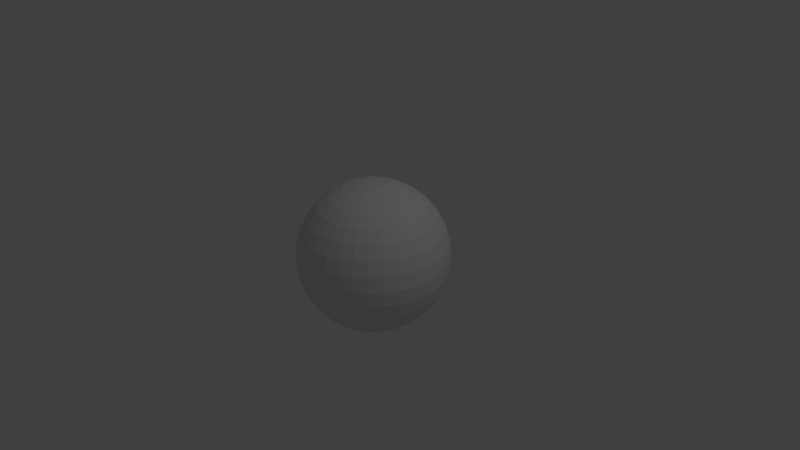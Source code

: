 # Source: P1.blend  (saved by Blender 2.61.0; exported with 4.5.12 LTS)
import bpy
from mathutils import Matrix  # noqa: F401  (used for matrix-valued properties, if any)

bpy.ops.wm.read_factory_settings(use_empty=True)
scene = bpy.context.scene
scene.name = 'Scene'

# ---- collections
col_collection_1 = bpy.data.collections.new('Collection 1'); scene.collection.children.link(col_collection_1)

# ---- world
world_world = bpy.data.worlds.new('World'); scene.world = world_world
world_world.color = (0.05088, 0.05088, 0.05088)
world_world.use_sun_shadow = False
world_world.sun_shadow_jitter_overblur = 0.0
world_world.cycles.sampling_method = 'MANUAL'
world_world.cycles.sample_map_resolution = 256

# ---- cameras
cam_camera = bpy.data.cameras.new('Camera')
cam_camera.clip_end = 100.0
cam_camera.lens = 35.0
cam_camera.sensor_width = 32.0
cam_camera.sensor_height = 18.0
cam_camera.ortho_scale = 7.314
cam_camera.dof.focus_distance = 0.0
cam_camera.dof.aperture_fstop = 128.0

# ---- lights
light_lamp = bpy.data.lights.new('Lamp', 'POINT')
light_lamp.transmission_factor = 0.0
light_lamp.cutoff_distance = 30.0
light_lamp.energy = 100.0
light_lamp.shadow_buffer_clip_start = 1.001
light_lamp.shadow_soft_size = 1.0
light_lamp.shadow_maximum_resolution = 0.006
light_lamp.use_absolute_resolution = True
light_lamp.cycles.use_multiple_importance_sampling = False

# ---- meshes
me_sphere = bpy.data.meshes.new('Sphere')
me_sphere.from_pydata([(0.1913, 0.03806, -0.9808), (0.3753, 0.07466, -0.9239), (0.5449, 0.1084, -0.8315), (0.6935, 0.1379, -0.7071), (0.8155, 0.1622, -0.5556), (0.9061, 0.1802, -0.3827), (0.9619, 0.1913, -0.1951), (0.9808, 0.1951, 5.96e-08), (0.9619, 0.1913, 0.1951), (0.9061, 0.1802, 0.3827), (0.8155, 0.1622, 0.5556), (0.6935, 0.1379, 0.7071), (0.5449, 0.1084, 0.8315), (0.3753, 0.07466, 0.9239), (0.1913, 0.03806, 0.9808), (0.1802, 0.07466, 0.9808), (0.3536, 0.1464, 0.9239), (0.5133, 0.2126, 0.8315), (0.6533, 0.2706, 0.7071), (0.7682, 0.3182, 0.5556), (0.8536, 0.3536, 0.3827), (0.9061, 0.3753, 0.1951), (0.9239, 0.3827, 5.96e-08), (0.9061, 0.3753, -0.1951), (0.8536, 0.3536, -0.3827), (0.7682, 0.3182, -0.5556), (0.6533, 0.2706, -0.7071), (0.5133, 0.2126, -0.8315), (0.3536, 0.1464, -0.9239), (0.1802, 0.07466, -0.9808), (0.1622, 0.1084, -0.9808), (0.3182, 0.2126, -0.9239), (0.4619, 0.3087, -0.8315), (0.5879, 0.3928, -0.7071), (0.6913, 0.4619, -0.5556), (0.7682, 0.5133, -0.3827), (0.8155, 0.5449, -0.1951), (0.8315, 0.5556, 5.96e-08), (0.8155, 0.5449, 0.1951), (0.7682, 0.5133, 0.3827), (0.6913, 0.4619, 0.5556), (0.5879, 0.3928, 0.7071), (0.4619, 0.3087, 0.8315), (0.3182, 0.2126, 0.9239), (0.1622, 0.1084, 0.9808), (0.1379, 0.1379, 0.9808), (0.2706, 0.2706, 0.9239), (0.3928, 0.3928, 0.8315), (0.5, 0.5, 0.7071), (0.5879, 0.5879, 0.5556), (0.6533, 0.6533, 0.3827), (0.6935, 0.6935, 0.1951), (0.7071, 0.7071, 5.96e-08), (0.6935, 0.6935, -0.1951), (0.6533, 0.6533, -0.3827), (0.5879, 0.5879, -0.5556), (0.5, 0.5, -0.7071), (0.3928, 0.3928, -0.8315), (0.2706, 0.2706, -0.9239), (0.1379, 0.1379, -0.9808), (0.1084, 0.1622, -0.9808), (0.2126, 0.3182, -0.9239), (0.3087, 0.4619, -0.8315), (0.3928, 0.5879, -0.7071), (0.4619, 0.6913, -0.5556), (0.5133, 0.7682, -0.3827), (0.5449, 0.8155, -0.1951), (0.5556, 0.8315, 5.96e-08), (0.5449, 0.8155, 0.1951), (0.5133, 0.7682, 0.3827), (0.4619, 0.6913, 0.5556), (0.3928, 0.5879, 0.7071), (0.3087, 0.4619, 0.8315), (0.2126, 0.3182, 0.9239), (0.1084, 0.1622, 0.9808), (0.07466, 0.1802, 0.9808), (0.1464, 0.3536, 0.9239), (0.2126, 0.5133, 0.8315), (0.2706, 0.6533, 0.7071), (0.3182, 0.7682, 0.5556), (0.3536, 0.8536, 0.3827), (0.3753, 0.9061, 0.1951), (0.3827, 0.9239, 5.96e-08), (0.3753, 0.9061, -0.1951), (0.3536, 0.8536, -0.3827), (0.3182, 0.7682, -0.5556), (0.2706, 0.6533, -0.7071), (0.2126, 0.5133, -0.8315), (0.1464, 0.3536, -0.9239), (0.07466, 0.1802, -0.9808), (-1.247e-07, -3.01e-07, -1.0), (0.03806, 0.1913, -0.9808), (0.07466, 0.3753, -0.9239), (0.1084, 0.5449, -0.8315), (0.1379, 0.6935, -0.7071), (0.1622, 0.8155, -0.5556), (0.1802, 0.9061, -0.3827), (0.1913, 0.9619, -0.1951), (0.1951, 0.9808, 5.96e-08), (0.1913, 0.9619, 0.1951), (0.1802, 0.9061, 0.3827), (0.1622, 0.8155, 0.5556), (0.1379, 0.6935, 0.7071), (0.1084, 0.5449, 0.8315), (0.07466, 0.3753, 0.9239), (0.03806, 0.1913, 0.9808), (-1.118e-08, 0.1951, 0.9808), (-2.235e-08, 0.3827, 0.9239), (-5.215e-08, 0.5556, 0.8315), (1.49e-08, 0.7071, 0.7071), (-8.941e-08, 0.8315, 0.5556), (4.47e-08, 0.9239, 0.3827), (-8.941e-08, 0.9808, 0.1951), (-1.639e-07, 1.0, 5.96e-08), (-8.941e-08, 0.9808, -0.1951), (-7.451e-08, 0.9239, -0.3827), (-8.941e-08, 0.8315, -0.5556), (1.49e-08, 0.7071, -0.7071), (-1.49e-08, 0.5556, -0.8315), (-7.451e-09, 0.3827, -0.9239), (-1.118e-08, 0.1951, -0.9808), (-0.03806, 0.1913, -0.9808), (-0.07466, 0.3753, -0.9239), (-0.1084, 0.5449, -0.8315), (-0.1379, 0.6935, -0.7071), (-0.1622, 0.8155, -0.5556), (-0.1802, 0.9061, -0.3827), (-0.1913, 0.9619, -0.1951), (-0.1951, 0.9808, 5.96e-08), (-0.1913, 0.9619, 0.1951), (-0.1802, 0.9061, 0.3827), (-0.1622, 0.8155, 0.5556), (-0.1379, 0.6935, 0.7071), (-0.1084, 0.5449, 0.8315), (-0.07466, 0.3753, 0.9239), (-0.03806, 0.1913, 0.9808), (-0.07466, 0.1802, 0.9808), (-0.1464, 0.3536, 0.9239), (-0.2126, 0.5133, 0.8315), (-0.2706, 0.6533, 0.7071), (-0.3182, 0.7682, 0.5556), (-0.3536, 0.8536, 0.3827), (-0.3753, 0.9061, 0.1951), (-0.3827, 0.9239, 5.96e-08), (-0.3753, 0.9061, -0.1951), (-0.3536, 0.8536, -0.3827), (-0.3182, 0.7682, -0.5556), (-0.2706, 0.6533, -0.7071), (-0.2126, 0.5133, -0.8315), (-0.1464, 0.3536, -0.9239), (-0.07466, 0.1802, -0.9808), (-0.1084, 0.1622, -0.9808), (-0.2126, 0.3182, -0.9239), (-0.3087, 0.4619, -0.8315), (-0.3928, 0.5879, -0.7071), (-0.4619, 0.6913, -0.5556), (-0.5133, 0.7682, -0.3827), (-0.5449, 0.8155, -0.1951), (-0.5556, 0.8315, 5.96e-08), (-0.5449, 0.8155, 0.1951), (-0.5133, 0.7682, 0.3827), (-0.4619, 0.6913, 0.5556), (-0.3928, 0.5879, 0.7071), (-0.3087, 0.4619, 0.8315), (-0.2126, 0.3182, 0.9239), (-0.1084, 0.1622, 0.9808), (-0.1379, 0.1379, 0.9808), (-0.2706, 0.2706, 0.9239), (-0.3928, 0.3928, 0.8315), (-0.5, 0.5, 0.7071), (-0.5879, 0.5879, 0.5556), (-0.6533, 0.6533, 0.3827), (-0.6935, 0.6935, 0.1951), (-0.7071, 0.7071, 5.96e-08), (-0.6935, 0.6935, -0.1951), (-0.6533, 0.6533, -0.3827), (-0.5879, 0.5879, -0.5556), (-0.5, 0.5, -0.7071), (-0.3928, 0.3928, -0.8315), (-0.2706, 0.2706, -0.9239), (-0.1379, 0.1379, -0.9808), (-0.1622, 0.1084, -0.9808), (-0.3182, 0.2126, -0.9239), (-0.4619, 0.3087, -0.8315), (-0.5879, 0.3928, -0.7071), (-0.6913, 0.4619, -0.5556), (-0.7682, 0.5133, -0.3827), (-0.8155, 0.5449, -0.1951), (-0.8315, 0.5556, 5.96e-08), (-0.8155, 0.5449, 0.1951), (-0.7682, 0.5133, 0.3827), (-0.6913, 0.4619, 0.5556), (-0.5879, 0.3928, 0.7071), (-0.4619, 0.3087, 0.8315), (-0.3182, 0.2126, 0.9239), (-0.1622, 0.1084, 0.9808), (-0.1802, 0.07466, 0.9808), (-0.3536, 0.1464, 0.9239), (-0.5133, 0.2126, 0.8315), (-0.6533, 0.2706, 0.7071), (-0.7682, 0.3182, 0.5556), (-0.8536, 0.3536, 0.3827), (-0.9061, 0.3753, 0.1951), (-0.9239, 0.3827, 5.96e-08), (-0.9061, 0.3753, -0.1951), (-0.8536, 0.3536, -0.3827), (-0.7682, 0.3182, -0.5556), (-0.6533, 0.2706, -0.7071), (-0.5133, 0.2126, -0.8315), (-0.3536, 0.1464, -0.9239), (-0.1802, 0.07466, -0.9808), (-0.1913, 0.03806, -0.9808), (-0.3753, 0.07466, -0.9239), (-0.5449, 0.1084, -0.8315), (-0.6935, 0.1379, -0.7071), (-0.8155, 0.1622, -0.5556), (-0.9061, 0.1802, -0.3827), (-0.9619, 0.1913, -0.1951), (-0.9808, 0.1951, 5.96e-08), (-0.9619, 0.1913, 0.1951), (-0.9061, 0.1802, 0.3827), (-0.8155, 0.1622, 0.5556), (-0.6935, 0.1379, 0.7071), (-0.5449, 0.1084, 0.8315), (-0.3753, 0.07466, 0.9239), (-0.1913, 0.03806, 0.9808), (-0.1951, -7.451e-09, 0.9808), (-0.3827, -5.215e-08, 0.9239), (-0.5556, -9.686e-08, 0.8315), (-0.7071, -1.49e-08, 0.7071), (-0.8315, -1.043e-07, 0.5556), (-0.9239, 2.98e-08, 0.3827), (-0.9808, -1.341e-07, 0.1951), (-1.0, -3.278e-07, 5.96e-08), (-0.9808, -1.341e-07, -0.1951), (-0.9239, -4.47e-08, -0.3827), (-0.8315, -1.043e-07, -0.5556), (-0.7071, -1.49e-08, -0.7071), (-0.5556, -5.215e-08, -0.8315), (-0.3827, -7.451e-09, -0.9239), (-0.1951, -2.235e-08, -0.9808), (-0.1913, -0.03806, -0.9808), (-0.3753, -0.07466, -0.9239), (-0.5449, -0.1084, -0.8315), (-0.6935, -0.1379, -0.7071), (-0.8155, -0.1622, -0.5556), (-0.9061, -0.1802, -0.3827), (-0.9619, -0.1913, -0.1951), (-0.9808, -0.1951, 5.96e-08), (-0.9619, -0.1913, 0.1951), (-0.9061, -0.1802, 0.3827), (-0.8155, -0.1622, 0.5556), (-0.6935, -0.1379, 0.7071), (-0.5449, -0.1084, 0.8315), (-0.3753, -0.07466, 0.9239), (-0.1913, -0.03806, 0.9808), (-0.1802, -0.07466, 0.9808), (-0.3536, -0.1464, 0.9239), (-0.5133, -0.2126, 0.8315), (-0.6533, -0.2706, 0.7071), (-0.7682, -0.3182, 0.5556), (-0.8536, -0.3536, 0.3827), (-0.9061, -0.3753, 0.1951), (-0.9239, -0.3827, 5.96e-08), (-0.9061, -0.3753, -0.1951), (-0.8536, -0.3536, -0.3827), (-0.7682, -0.3182, -0.5556), (-0.6533, -0.2706, -0.7071), (-0.5133, -0.2126, -0.8315), (-0.3536, -0.1464, -0.9239), (-0.1802, -0.07466, -0.9808), (-0.1622, -0.1084, -0.9808), (-0.3182, -0.2126, -0.9239), (-0.4619, -0.3087, -0.8315), (-0.5879, -0.3928, -0.7071), (-0.6913, -0.4619, -0.5556), (-0.7682, -0.5133, -0.3827), (-0.8155, -0.5449, -0.1951), (-0.8315, -0.5556, 5.96e-08), (-0.8155, -0.5449, 0.1951), (-0.7682, -0.5133, 0.3827), (-0.6913, -0.4619, 0.5556), (-0.5879, -0.3928, 0.7071), (-0.4619, -0.3087, 0.8315), (-0.3182, -0.2126, 0.9239), (-0.1622, -0.1084, 0.9808), (-0.1379, -0.1379, 0.9808), (-0.2706, -0.2706, 0.9239), (-0.3928, -0.3928, 0.8315), (-0.5, -0.5, 0.7071), (-0.5879, -0.5879, 0.5556), (-0.6533, -0.6533, 0.3827), (-0.6935, -0.6935, 0.1951), (-0.7071, -0.7071, 5.96e-08), (-0.6935, -0.6935, -0.1951), (-0.6533, -0.6533, -0.3827), (-0.5879, -0.5879, -0.5556), (-0.5, -0.5, -0.7071), (-0.3928, -0.3928, -0.8315), (-0.2706, -0.2706, -0.9239), (-0.1379, -0.1379, -0.9808), (-0.1084, -0.1622, -0.9808), (-0.2126, -0.3182, -0.9239), (-0.3087, -0.4619, -0.8315), (-0.3928, -0.5879, -0.7071), (-0.4619, -0.6913, -0.5556), (-0.5133, -0.7682, -0.3827), (-0.5449, -0.8155, -0.1951), (-0.5556, -0.8315, 5.96e-08), (-0.5449, -0.8155, 0.1951), (-0.5133, -0.7682, 0.3827), (-0.4619, -0.6913, 0.5556), (-0.3928, -0.5879, 0.7071), (-0.3087, -0.4619, 0.8315), (-0.2126, -0.3182, 0.9239), (-0.1084, -0.1622, 0.9808), (0.0, 0.0, 1.0), (-0.07466, -0.1802, 0.9808), (-0.1464, -0.3536, 0.9239), (-0.2126, -0.5133, 0.8315), (-0.2706, -0.6533, 0.7071), (-0.3182, -0.7682, 0.5556), (-0.3536, -0.8536, 0.3827), (-0.3753, -0.9061, 0.1951), (-0.3827, -0.9239, 5.96e-08), (-0.3753, -0.9061, -0.1951), (-0.3536, -0.8536, -0.3827), (-0.3182, -0.7682, -0.5556), (-0.2706, -0.6533, -0.7071), (-0.2126, -0.5133, -0.8315), (-0.1464, -0.3536, -0.9239), (-0.07466, -0.1802, -0.9808), (-0.03806, -0.1913, -0.9808), (-0.07466, -0.3753, -0.9239), (-0.1084, -0.5449, -0.8315), (-0.1379, -0.6935, -0.7071), (-0.1622, -0.8155, -0.5556), (-0.1802, -0.9061, -0.3827), (-0.1913, -0.9619, -0.1951), (-0.1951, -0.9808, 5.96e-08), (-0.1913, -0.9619, 0.1951), (-0.1802, -0.9061, 0.3827), (-0.1622, -0.8155, 0.5556), (-0.1379, -0.6935, 0.7071), (-0.1084, -0.5449, 0.8315), (-0.07466, -0.3753, 0.9239), (-0.03806, -0.1913, 0.9808), (1.863e-08, -0.1951, 0.9808), (5.215e-08, -0.3827, 0.9239), (1.49e-07, -0.5556, 0.8315), (2.98e-08, -0.7071, 0.7071), (1.043e-07, -0.8315, 0.5556), (1.49e-08, -0.9239, 0.3827), (2.682e-07, -0.9808, 0.1951), (4.47e-07, -1.0, 5.96e-08), (2.682e-07, -0.9808, -0.1951), (8.941e-08, -0.9239, -0.3827), (1.043e-07, -0.8315, -0.5556), (2.98e-08, -0.7071, -0.7071), (8.941e-08, -0.5556, -0.8315), (2.235e-08, -0.3827, -0.9239), (2.98e-08, -0.1951, -0.9808), (0.03806, -0.1913, -0.9808), (0.07466, -0.3753, -0.9239), (0.1084, -0.5449, -0.8315), (0.1379, -0.6935, -0.7071), (0.1622, -0.8155, -0.5556), (0.1802, -0.9061, -0.3827), (0.1913, -0.9619, -0.1951), (0.1951, -0.9808, 5.96e-08), (0.1913, -0.9619, 0.1951), (0.1802, -0.9061, 0.3827), (0.1622, -0.8155, 0.5556), (0.1379, -0.6935, 0.7071), (0.1084, -0.5449, 0.8315), (0.07466, -0.3753, 0.9239), (0.03806, -0.1913, 0.9808), (0.07466, -0.1802, 0.9808), (0.1464, -0.3536, 0.9239), (0.2126, -0.5133, 0.8315), (0.2706, -0.6533, 0.7071), (0.3182, -0.7682, 0.5556), (0.3536, -0.8536, 0.3827), (0.3753, -0.9061, 0.1951), (0.3827, -0.9239, 5.96e-08), (0.3753, -0.9061, -0.1951), (0.3536, -0.8536, -0.3827), (0.3182, -0.7682, -0.5556), (0.2706, -0.6533, -0.7071), (0.2126, -0.5133, -0.8315), (0.1464, -0.3536, -0.9239), (0.07466, -0.1802, -0.9808), (0.1084, -0.1622, -0.9808), (0.2126, -0.3182, -0.9239), (0.3087, -0.4619, -0.8315), (0.3928, -0.5879, -0.7071), (0.4619, -0.6913, -0.5556), (0.5133, -0.7682, -0.3827), (0.5449, -0.8155, -0.1951), (0.5556, -0.8315, 5.96e-08), (0.5449, -0.8155, 0.1951), (0.5133, -0.7682, 0.3827), (0.4619, -0.6913, 0.5556), (0.3928, -0.5879, 0.7071), (0.3087, -0.4619, 0.8315), (0.2126, -0.3182, 0.9239), (0.1084, -0.1622, 0.9808), (0.1379, -0.1379, 0.9808), (0.2706, -0.2706, 0.9239), (0.3928, -0.3928, 0.8315), (0.5, -0.5, 0.7071), (0.5879, -0.5879, 0.5556), (0.6533, -0.6533, 0.3827), (0.6935, -0.6935, 0.1951), (0.7071, -0.7071, 5.96e-08), (0.6935, -0.6935, -0.1951), (0.6533, -0.6533, -0.3827), (0.5879, -0.5879, -0.5556), (0.5, -0.5, -0.7071), (0.3928, -0.3928, -0.8315), (0.2706, -0.2706, -0.9239), (0.1379, -0.1379, -0.9808), (0.1622, -0.1084, -0.9808), (0.3182, -0.2126, -0.9239), (0.4619, -0.3087, -0.8315), (0.5879, -0.3928, -0.7071), (0.6913, -0.4619, -0.5556), (0.7682, -0.5133, -0.3827), (0.8155, -0.5449, -0.1951), (0.8315, -0.5556, 5.96e-08), (0.8155, -0.5449, 0.1951), (0.7682, -0.5133, 0.3827), (0.6913, -0.4619, 0.5556), (0.5879, -0.3928, 0.7071), (0.4619, -0.3087, 0.8315), (0.3182, -0.2126, 0.9239), (0.1622, -0.1084, 0.9808), (0.1802, -0.07466, 0.9808), (0.3536, -0.1464, 0.9239), (0.5133, -0.2126, 0.8315), (0.6533, -0.2706, 0.7071), (0.7682, -0.3182, 0.5556), (0.8536, -0.3536, 0.3827), (0.9061, -0.3753, 0.1951), (0.9239, -0.3827, 5.96e-08), (0.9061, -0.3753, -0.1951), (0.8536, -0.3536, -0.3827), (0.7682, -0.3182, -0.5556), (0.6533, -0.2706, -0.7071), (0.5133, -0.2126, -0.8315), (0.3536, -0.1464, -0.9239), (0.1802, -0.07466, -0.9808), (0.1913, -0.03806, -0.9808), (0.3753, -0.07466, -0.9239), (0.5449, -0.1084, -0.8315), (0.6935, -0.1379, -0.7071), (0.8155, -0.1622, -0.5556), (0.9061, -0.1802, -0.3827), (0.9619, -0.1913, -0.1951), (0.9808, -0.1951, 5.96e-08), (0.9619, -0.1913, 0.1951), (0.9061, -0.1802, 0.3827), (0.8155, -0.1622, 0.5556), (0.6935, -0.1379, 0.7071), (0.5449, -0.1084, 0.8315), (0.3753, -0.07466, 0.9239), (0.1913, -0.03806, 0.9808), (0.1951, 1.49e-08, 0.9808), (0.3827, 6.706e-08, 0.9239), (0.5556, 2.161e-07, 0.8315), (0.7071, 8.941e-08, 0.7071), (0.8315, 1.341e-07, 0.5556), (0.9239, 5.96e-08, 0.3827), (0.9808, 2.831e-07, 0.1951), (1.0, 4.768e-07, 5.96e-08), (0.9808, 2.831e-07, -0.1951), (0.9239, 1.788e-07, -0.3827), (0.8315, 1.341e-07, -0.5556), (0.7071, 8.941e-08, -0.7071), (0.5556, 1.49e-07, -0.8315), (0.3827, 5.215e-08, -0.9239), (0.1951, 4.098e-08, -0.9808)], [], [(90, 0, 481), (0, 1, 480, 481), (479, 480, 1, 2), (478, 479, 2, 3), (477, 478, 3, 4), (476, 477, 4, 5), (475, 476, 5, 6), (474, 475, 6, 7), (473, 474, 7, 8), (472, 473, 8, 9), (471, 472, 9, 10), (470, 471, 10, 11), (469, 470, 11, 12), (468, 469, 12, 13), (467, 468, 13, 14), (316, 467, 14), (316, 14, 15), (14, 13, 16, 15), (13, 12, 17, 16), (12, 11, 18, 17), (11, 10, 19, 18), (10, 9, 20, 19), (9, 8, 21, 20), (8, 7, 22, 21), (7, 6, 23, 22), (6, 5, 24, 23), (5, 4, 25, 24), (4, 3, 26, 25), (3, 2, 27, 26), (2, 1, 28, 27), (1, 0, 29, 28), (0, 90, 29), (29, 90, 30), (28, 29, 30, 31), (27, 28, 31, 32), (26, 27, 32, 33), (25, 26, 33, 34), (24, 25, 34, 35), (23, 24, 35, 36), (22, 23, 36, 37), (21, 22, 37, 38), (20, 21, 38, 39), (19, 20, 39, 40), (18, 19, 40, 41), (17, 18, 41, 42), (16, 17, 42, 43), (15, 16, 43, 44), (316, 15, 44), (316, 44, 45), (44, 43, 46, 45), (43, 42, 47, 46), (42, 41, 48, 47), (41, 40, 49, 48), (40, 39, 50, 49), (39, 38, 51, 50), (38, 37, 52, 51), (37, 36, 53, 52), (36, 35, 54, 53), (35, 34, 55, 54), (34, 33, 56, 55), (33, 32, 57, 56), (32, 31, 58, 57), (31, 30, 59, 58), (30, 90, 59), (59, 90, 60), (58, 59, 60, 61), (57, 58, 61, 62), (56, 57, 62, 63), (55, 56, 63, 64), (54, 55, 64, 65), (53, 54, 65, 66), (52, 53, 66, 67), (51, 52, 67, 68), (50, 51, 68, 69), (49, 50, 69, 70), (48, 49, 70, 71), (47, 48, 71, 72), (46, 47, 72, 73), (45, 46, 73, 74), (316, 45, 74), (316, 74, 75), (74, 73, 76, 75), (73, 72, 77, 76), (72, 71, 78, 77), (71, 70, 79, 78), (70, 69, 80, 79), (69, 68, 81, 80), (68, 67, 82, 81), (67, 66, 83, 82), (66, 65, 84, 83), (65, 64, 85, 84), (64, 63, 86, 85), (63, 62, 87, 86), (62, 61, 88, 87), (61, 60, 89, 88), (60, 90, 89), (89, 90, 91), (88, 89, 91, 92), (87, 88, 92, 93), (86, 87, 93, 94), (85, 86, 94, 95), (84, 85, 95, 96), (83, 84, 96, 97), (82, 83, 97, 98), (81, 82, 98, 99), (80, 81, 99, 100), (79, 80, 100, 101), (78, 79, 101, 102), (77, 78, 102, 103), (76, 77, 103, 104), (75, 76, 104, 105), (316, 75, 105), (316, 105, 106), (105, 104, 107, 106), (104, 103, 108, 107), (103, 102, 109, 108), (102, 101, 110, 109), (101, 100, 111, 110), (100, 99, 112, 111), (99, 98, 113, 112), (98, 97, 114, 113), (97, 96, 115, 114), (96, 95, 116, 115), (95, 94, 117, 116), (94, 93, 118, 117), (93, 92, 119, 118), (92, 91, 120, 119), (91, 90, 120), (120, 90, 121), (119, 120, 121, 122), (118, 119, 122, 123), (117, 118, 123, 124), (116, 117, 124, 125), (115, 116, 125, 126), (114, 115, 126, 127), (113, 114, 127, 128), (112, 113, 128, 129), (111, 112, 129, 130), (110, 111, 130, 131), (109, 110, 131, 132), (108, 109, 132, 133), (107, 108, 133, 134), (106, 107, 134, 135), (316, 106, 135), (316, 135, 136), (135, 134, 137, 136), (134, 133, 138, 137), (133, 132, 139, 138), (132, 131, 140, 139), (131, 130, 141, 140), (130, 129, 142, 141), (129, 128, 143, 142), (128, 127, 144, 143), (127, 126, 145, 144), (126, 125, 146, 145), (125, 124, 147, 146), (124, 123, 148, 147), (123, 122, 149, 148), (122, 121, 150, 149), (121, 90, 150), (150, 90, 151), (149, 150, 151, 152), (148, 149, 152, 153), (147, 148, 153, 154), (146, 147, 154, 155), (145, 146, 155, 156), (144, 145, 156, 157), (143, 144, 157, 158), (142, 143, 158, 159), (141, 142, 159, 160), (140, 141, 160, 161), (139, 140, 161, 162), (138, 139, 162, 163), (137, 138, 163, 164), (136, 137, 164, 165), (316, 136, 165), (316, 165, 166), (165, 164, 167, 166), (164, 163, 168, 167), (163, 162, 169, 168), (162, 161, 170, 169), (161, 160, 171, 170), (160, 159, 172, 171), (159, 158, 173, 172), (158, 157, 174, 173), (157, 156, 175, 174), (156, 155, 176, 175), (155, 154, 177, 176), (154, 153, 178, 177), (153, 152, 179, 178), (152, 151, 180, 179), (151, 90, 180), (180, 90, 181), (179, 180, 181, 182), (178, 179, 182, 183), (177, 178, 183, 184), (176, 177, 184, 185), (175, 176, 185, 186), (174, 175, 186, 187), (173, 174, 187, 188), (172, 173, 188, 189), (171, 172, 189, 190), (170, 171, 190, 191), (169, 170, 191, 192), (168, 169, 192, 193), (167, 168, 193, 194), (166, 167, 194, 195), (316, 166, 195), (316, 195, 196), (195, 194, 197, 196), (194, 193, 198, 197), (193, 192, 199, 198), (192, 191, 200, 199), (191, 190, 201, 200), (190, 189, 202, 201), (189, 188, 203, 202), (188, 187, 204, 203), (187, 186, 205, 204), (186, 185, 206, 205), (185, 184, 207, 206), (184, 183, 208, 207), (183, 182, 209, 208), (182, 181, 210, 209), (181, 90, 210), (210, 90, 211), (209, 210, 211, 212), (208, 209, 212, 213), (207, 208, 213, 214), (206, 207, 214, 215), (205, 206, 215, 216), (204, 205, 216, 217), (203, 204, 217, 218), (202, 203, 218, 219), (201, 202, 219, 220), (200, 201, 220, 221), (199, 200, 221, 222), (198, 199, 222, 223), (197, 198, 223, 224), (196, 197, 224, 225), (316, 196, 225), (316, 225, 226), (225, 224, 227, 226), (224, 223, 228, 227), (223, 222, 229, 228), (222, 221, 230, 229), (221, 220, 231, 230), (220, 219, 232, 231), (219, 218, 233, 232), (218, 217, 234, 233), (217, 216, 235, 234), (216, 215, 236, 235), (215, 214, 237, 236), (214, 213, 238, 237), (213, 212, 239, 238), (212, 211, 240, 239), (211, 90, 240), (240, 90, 241), (239, 240, 241, 242), (238, 239, 242, 243), (237, 238, 243, 244), (236, 237, 244, 245), (235, 236, 245, 246), (234, 235, 246, 247), (233, 234, 247, 248), (232, 233, 248, 249), (231, 232, 249, 250), (230, 231, 250, 251), (229, 230, 251, 252), (228, 229, 252, 253), (227, 228, 253, 254), (226, 227, 254, 255), (316, 226, 255), (316, 255, 256), (255, 254, 257, 256), (254, 253, 258, 257), (253, 252, 259, 258), (252, 251, 260, 259), (251, 250, 261, 260), (250, 249, 262, 261), (249, 248, 263, 262), (248, 247, 264, 263), (247, 246, 265, 264), (246, 245, 266, 265), (245, 244, 267, 266), (244, 243, 268, 267), (243, 242, 269, 268), (242, 241, 270, 269), (241, 90, 270), (270, 90, 271), (269, 270, 271, 272), (268, 269, 272, 273), (267, 268, 273, 274), (266, 267, 274, 275), (265, 266, 275, 276), (264, 265, 276, 277), (263, 264, 277, 278), (262, 263, 278, 279), (261, 262, 279, 280), (260, 261, 280, 281), (259, 260, 281, 282), (258, 259, 282, 283), (257, 258, 283, 284), (256, 257, 284, 285), (316, 256, 285), (316, 285, 286), (285, 284, 287, 286), (284, 283, 288, 287), (283, 282, 289, 288), (282, 281, 290, 289), (281, 280, 291, 290), (280, 279, 292, 291), (279, 278, 293, 292), (278, 277, 294, 293), (277, 276, 295, 294), (276, 275, 296, 295), (275, 274, 297, 296), (274, 273, 298, 297), (273, 272, 299, 298), (272, 271, 300, 299), (271, 90, 300), (300, 90, 301), (299, 300, 301, 302), (298, 299, 302, 303), (297, 298, 303, 304), (296, 297, 304, 305), (295, 296, 305, 306), (294, 295, 306, 307), (293, 294, 307, 308), (292, 293, 308, 309), (291, 292, 309, 310), (290, 291, 310, 311), (289, 290, 311, 312), (288, 289, 312, 313), (287, 288, 313, 314), (286, 287, 314, 315), (316, 286, 315), (316, 315, 317), (315, 314, 318, 317), (314, 313, 319, 318), (313, 312, 320, 319), (312, 311, 321, 320), (311, 310, 322, 321), (310, 309, 323, 322), (309, 308, 324, 323), (308, 307, 325, 324), (307, 306, 326, 325), (306, 305, 327, 326), (305, 304, 328, 327), (304, 303, 329, 328), (303, 302, 330, 329), (302, 301, 331, 330), (301, 90, 331), (331, 90, 332), (330, 331, 332, 333), (329, 330, 333, 334), (328, 329, 334, 335), (327, 328, 335, 336), (326, 327, 336, 337), (325, 326, 337, 338), (324, 325, 338, 339), (323, 324, 339, 340), (322, 323, 340, 341), (321, 322, 341, 342), (320, 321, 342, 343), (319, 320, 343, 344), (318, 319, 344, 345), (317, 318, 345, 346), (316, 317, 346), (316, 346, 347), (346, 345, 348, 347), (345, 344, 349, 348), (344, 343, 350, 349), (343, 342, 351, 350), (342, 341, 352, 351), (341, 340, 353, 352), (340, 339, 354, 353), (339, 338, 355, 354), (338, 337, 356, 355), (337, 336, 357, 356), (336, 335, 358, 357), (335, 334, 359, 358), (334, 333, 360, 359), (333, 332, 361, 360), (332, 90, 361), (361, 90, 362), (360, 361, 362, 363), (359, 360, 363, 364), (358, 359, 364, 365), (357, 358, 365, 366), (356, 357, 366, 367), (355, 356, 367, 368), (354, 355, 368, 369), (353, 354, 369, 370), (352, 353, 370, 371), (351, 352, 371, 372), (350, 351, 372, 373), (349, 350, 373, 374), (348, 349, 374, 375), (347, 348, 375, 376), (316, 347, 376), (316, 376, 377), (376, 375, 378, 377), (375, 374, 379, 378), (374, 373, 380, 379), (373, 372, 381, 380), (372, 371, 382, 381), (371, 370, 383, 382), (370, 369, 384, 383), (369, 368, 385, 384), (368, 367, 386, 385), (367, 366, 387, 386), (366, 365, 388, 387), (365, 364, 389, 388), (364, 363, 390, 389), (363, 362, 391, 390), (362, 90, 391), (391, 90, 392), (390, 391, 392, 393), (389, 390, 393, 394), (388, 389, 394, 395), (387, 388, 395, 396), (386, 387, 396, 397), (385, 386, 397, 398), (384, 385, 398, 399), (383, 384, 399, 400), (382, 383, 400, 401), (381, 382, 401, 402), (380, 381, 402, 403), (379, 380, 403, 404), (378, 379, 404, 405), (377, 378, 405, 406), (316, 377, 406), (316, 406, 407), (406, 405, 408, 407), (405, 404, 409, 408), (404, 403, 410, 409), (403, 402, 411, 410), (402, 401, 412, 411), (401, 400, 413, 412), (400, 399, 414, 413), (399, 398, 415, 414), (398, 397, 416, 415), (397, 396, 417, 416), (396, 395, 418, 417), (395, 394, 419, 418), (394, 393, 420, 419), (393, 392, 421, 420), (392, 90, 421), (421, 90, 422), (420, 421, 422, 423), (419, 420, 423, 424), (418, 419, 424, 425), (417, 418, 425, 426), (416, 417, 426, 427), (415, 416, 427, 428), (414, 415, 428, 429), (413, 414, 429, 430), (412, 413, 430, 431), (411, 412, 431, 432), (410, 411, 432, 433), (409, 410, 433, 434), (408, 409, 434, 435), (407, 408, 435, 436), (316, 407, 436), (316, 436, 437), (436, 435, 438, 437), (435, 434, 439, 438), (434, 433, 440, 439), (433, 432, 441, 440), (432, 431, 442, 441), (431, 430, 443, 442), (430, 429, 444, 443), (429, 428, 445, 444), (428, 427, 446, 445), (427, 426, 447, 446), (426, 425, 448, 447), (425, 424, 449, 448), (424, 423, 450, 449), (423, 422, 451, 450), (422, 90, 451), (451, 90, 452), (450, 451, 452, 453), (449, 450, 453, 454), (448, 449, 454, 455), (447, 448, 455, 456), (446, 447, 456, 457), (445, 446, 457, 458), (444, 445, 458, 459), (443, 444, 459, 460), (442, 443, 460, 461), (441, 442, 461, 462), (440, 441, 462, 463), (439, 440, 463, 464), (438, 439, 464, 465), (437, 438, 465, 466), (316, 437, 466), (316, 466, 467), (466, 465, 468, 467), (465, 464, 469, 468), (464, 463, 470, 469), (463, 462, 471, 470), (462, 461, 472, 471), (461, 460, 473, 472), (460, 459, 474, 473), (459, 458, 475, 474), (458, 457, 476, 475), (457, 456, 477, 476), (456, 455, 478, 477), (455, 454, 479, 478), (454, 453, 480, 479), (453, 452, 481, 480), (452, 90, 481)])
_uv = me_sphere.uv_layers.new(name='UVMap')
_uv.uv.foreach_set('vector', [0.5006, 0.05473, 0.3714, 0.06287, 0.3679, 0.04384, 0.3714, 0.06287, 0.2992, 0.1007, 0.285, 0.07584, 0.3679, 0.04384, 0.226, 0.1187, 0.285, 0.07584, 0.2992, 0.1007, 0.2501, 0.1438, 0.1837, 0.1654, 0.226, 0.1187, 0.2501, 0.1438, 0.2158, 0.1883, 0.1534, 0.2144, 0.1837, 0.1654, 0.2158, 0.1883, 0.1918, 0.2328, 0.1333, 0.2641, 0.1534, 0.2144, 0.1918, 0.2328, 0.1761, 0.2769, 0.1216, 0.3142, 0.1333, 0.2641, 0.1761, 0.2769, 0.1671, 0.3208, 0.1178, 0.3643, 0.1216, 0.3142, 0.1671, 0.3208, 0.1641, 0.3644, 0.1215, 0.4145, 0.1178, 0.3643, 0.1641, 0.3644, 0.1669, 0.408, 0.133, 0.4646, 0.1215, 0.4145, 0.1669, 0.408, 0.1758, 0.4519, 0.153, 0.5142, 0.133, 0.4646, 0.1758, 0.4519, 0.1914, 0.496, 0.1829, 0.5632, 0.153, 0.5142, 0.1914, 0.496, 0.215, 0.5406, 0.2249, 0.61, 0.1829, 0.5632, 0.215, 0.5406, 0.2491, 0.585, 0.2838, 0.6531, 0.2249, 0.61, 0.2491, 0.585, 0.2981, 0.6283, 0.3665, 0.6852, 0.2838, 0.6531, 0.2981, 0.6283, 0.37, 0.6662, 0.4994, 0.675, 0.3665, 0.6852, 0.37, 0.6662, 0.4994, 0.675, 0.37, 0.6662, 0.376, 0.6489, 0.37, 0.6662, 0.2981, 0.6283, 0.3139, 0.6071, 0.376, 0.6489, 0.2981, 0.6283, 0.2491, 0.585, 0.2731, 0.5643, 0.3139, 0.6071, 0.2491, 0.585, 0.215, 0.5406, 0.2452, 0.5224, 0.2731, 0.5643, 0.215, 0.5406, 0.1914, 0.496, 0.2262, 0.4815, 0.2452, 0.5224, 0.1914, 0.496, 0.1758, 0.4519, 0.2138, 0.4419, 0.2262, 0.4815, 0.1758, 0.4519, 0.1669, 0.408, 0.2068, 0.403, 0.2138, 0.4419, 0.1669, 0.408, 0.1641, 0.3644, 0.2046, 0.3645, 0.2068, 0.403, 0.1641, 0.3644, 0.1671, 0.3208, 0.2069, 0.3259, 0.2046, 0.3645, 0.1671, 0.3208, 0.1761, 0.2769, 0.214, 0.287, 0.2069, 0.3259, 0.1761, 0.2769, 0.1918, 0.2328, 0.2266, 0.2474, 0.214, 0.287, 0.1918, 0.2328, 0.2158, 0.1883, 0.2457, 0.2066, 0.2266, 0.2474, 0.2158, 0.1883, 0.2501, 0.1438, 0.2738, 0.1646, 0.2457, 0.2066, 0.2501, 0.1438, 0.2992, 0.1007, 0.315, 0.1221, 0.2738, 0.1646, 0.2992, 0.1007, 0.3714, 0.06287, 0.3773, 0.08006, 0.315, 0.1221, 0.3714, 0.06287, 0.5006, 0.05473, 0.3773, 0.08006, 0.3773, 0.08006, 0.5006, 0.05473, 0.3844, 0.09537, 0.315, 0.1221, 0.3773, 0.08006, 0.3844, 0.09537, 0.3309, 0.1399, 0.2738, 0.1646, 0.315, 0.1221, 0.3309, 0.1399, 0.2967, 0.1818, 0.2457, 0.2066, 0.2738, 0.1646, 0.2967, 0.1818, 0.2736, 0.2214, 0.2266, 0.2474, 0.2457, 0.2066, 0.2736, 0.2214, 0.2581, 0.2591, 0.214, 0.287, 0.2266, 0.2474, 0.2581, 0.2591, 0.248, 0.295, 0.2069, 0.3259, 0.214, 0.287, 0.248, 0.295, 0.2423, 0.33, 0.2046, 0.3645, 0.2069, 0.3259, 0.2423, 0.33, 0.2404, 0.3645, 0.2068, 0.403, 0.2046, 0.3645, 0.2404, 0.3645, 0.2422, 0.399, 0.2138, 0.4419, 0.2068, 0.403, 0.2422, 0.399, 0.2477, 0.4341, 0.2262, 0.4815, 0.2138, 0.4419, 0.2477, 0.4341, 0.2577, 0.47, 0.2452, 0.5224, 0.2262, 0.4815, 0.2577, 0.47, 0.2731, 0.5077, 0.2731, 0.5643, 0.2452, 0.5224, 0.2731, 0.5077, 0.296, 0.5471, 0.3139, 0.6071, 0.2731, 0.5643, 0.296, 0.5471, 0.3302, 0.5892, 0.376, 0.6489, 0.3139, 0.6071, 0.3302, 0.5892, 0.3835, 0.6337, 0.4994, 0.675, 0.376, 0.6489, 0.3835, 0.6337, 0.4994, 0.675, 0.3835, 0.6337, 0.3922, 0.6204, 0.3835, 0.6337, 0.3302, 0.5892, 0.3466, 0.5742, 0.3922, 0.6204, 0.3302, 0.5892, 0.296, 0.5471, 0.318, 0.5329, 0.3466, 0.5742, 0.296, 0.5471, 0.2731, 0.5077, 0.299, 0.4957, 0.318, 0.5329, 0.2731, 0.5077, 0.2577, 0.47, 0.2865, 0.4606, 0.299, 0.4957, 0.2577, 0.47, 0.2477, 0.4341, 0.2785, 0.4277, 0.2865, 0.4606, 0.2477, 0.4341, 0.2422, 0.399, 0.274, 0.3959, 0.2785, 0.4277, 0.2422, 0.399, 0.2404, 0.3645, 0.2726, 0.3646, 0.274, 0.3959, 0.2404, 0.3645, 0.2423, 0.33, 0.2741, 0.3333, 0.2726, 0.3646, 0.2423, 0.33, 0.248, 0.295, 0.2787, 0.3014, 0.2741, 0.3333, 0.248, 0.295, 0.2581, 0.2591, 0.2868, 0.2685, 0.2787, 0.3014, 0.2581, 0.2591, 0.2736, 0.2214, 0.2994, 0.2336, 0.2868, 0.2685, 0.2736, 0.2214, 0.2967, 0.1818, 0.3184, 0.1962, 0.2994, 0.2336, 0.2967, 0.1818, 0.3309, 0.1399, 0.3472, 0.155, 0.3184, 0.1962, 0.3309, 0.1399, 0.3844, 0.09537, 0.393, 0.1088, 0.3472, 0.155, 0.3844, 0.09537, 0.5006, 0.05473, 0.393, 0.1088, 0.393, 0.1088, 0.5006, 0.05473, 0.4025, 0.1204, 0.3472, 0.155, 0.393, 0.1088, 0.4025, 0.1204, 0.3633, 0.1679, 0.3184, 0.1962, 0.3472, 0.155, 0.3633, 0.1679, 0.3392, 0.208, 0.2994, 0.2336, 0.3184, 0.1962, 0.3392, 0.208, 0.3236, 0.2435, 0.2868, 0.2685, 0.2994, 0.2336, 0.3236, 0.2435, 0.3133, 0.2761, 0.2787, 0.3014, 0.2868, 0.2685, 0.3133, 0.2761, 0.3067, 0.3066, 0.2741, 0.3333, 0.2787, 0.3014, 0.3067, 0.3066, 0.303, 0.3359, 0.2726, 0.3646, 0.2741, 0.3333, 0.303, 0.3359, 0.3018, 0.3646, 0.274, 0.3959, 0.2726, 0.3646, 0.3018, 0.3646, 0.3029, 0.3933, 0.2785, 0.4277, 0.274, 0.3959, 0.3029, 0.3933, 0.3065, 0.4226, 0.2865, 0.4606, 0.2785, 0.4277, 0.3065, 0.4226, 0.3131, 0.4531, 0.299, 0.4957, 0.2865, 0.4606, 0.3131, 0.4531, 0.3232, 0.4858, 0.318, 0.5329, 0.299, 0.4957, 0.3232, 0.4858, 0.3387, 0.5212, 0.3466, 0.5742, 0.318, 0.5329, 0.3387, 0.5212, 0.3623, 0.5614, 0.3922, 0.6204, 0.3466, 0.5742, 0.3623, 0.5614, 0.4014, 0.6086, 0.4994, 0.675, 0.3922, 0.6204, 0.4014, 0.6086, 0.4994, 0.675, 0.4014, 0.6086, 0.4116, 0.5986, 0.4014, 0.6086, 0.3623, 0.5614, 0.3785, 0.5509, 0.4116, 0.5986, 0.3623, 0.5614, 0.3387, 0.5212, 0.3588, 0.5117, 0.3785, 0.5509, 0.3387, 0.5212, 0.3232, 0.4858, 0.346, 0.4778, 0.3588, 0.5117, 0.3232, 0.4858, 0.3131, 0.4531, 0.3378, 0.447, 0.346, 0.4778, 0.3131, 0.4531, 0.3065, 0.4226, 0.3325, 0.4185, 0.3378, 0.447, 0.3065, 0.4226, 0.3029, 0.3933, 0.3296, 0.3913, 0.3325, 0.4185, 0.3029, 0.3933, 0.3018, 0.3646, 0.3287, 0.3647, 0.3296, 0.3913, 0.3018, 0.3646, 0.303, 0.3359, 0.3297, 0.338, 0.3287, 0.3647, 0.303, 0.3359, 0.3067, 0.3066, 0.3327, 0.3108, 0.3297, 0.338, 0.3067, 0.3066, 0.3133, 0.2761, 0.338, 0.2823, 0.3327, 0.3108, 0.3133, 0.2761, 0.3236, 0.2435, 0.3464, 0.2515, 0.338, 0.2823, 0.3236, 0.2435, 0.3392, 0.208, 0.3593, 0.2177, 0.3464, 0.2515, 0.3392, 0.208, 0.3633, 0.1679, 0.3792, 0.1786, 0.3593, 0.2177, 0.3633, 0.1679, 0.4025, 0.1204, 0.4123, 0.1305, 0.3792, 0.1786, 0.4025, 0.1204, 0.5006, 0.05473, 0.4123, 0.1305, 0.4123, 0.1305, 0.5006, 0.05473, 0.4229, 0.139, 0.3792, 0.1786, 0.4123, 0.1305, 0.4229, 0.139, 0.395, 0.1875, 0.3593, 0.2177, 0.3792, 0.1786, 0.395, 0.1875, 0.3785, 0.2257, 0.3464, 0.2515, 0.3593, 0.2177, 0.3785, 0.2257, 0.3679, 0.2582, 0.338, 0.2823, 0.3464, 0.2515, 0.3679, 0.2582, 0.3612, 0.2874, 0.3327, 0.3108, 0.338, 0.2823, 0.3612, 0.2874, 0.3569, 0.3142, 0.3297, 0.338, 0.3327, 0.3108, 0.3569, 0.3142, 0.3544, 0.3398, 0.3287, 0.3647, 0.3297, 0.338, 0.3544, 0.3398, 0.3536, 0.3647, 0.3296, 0.3913, 0.3287, 0.3647, 0.3536, 0.3647, 0.3544, 0.3896, 0.3325, 0.4185, 0.3296, 0.3913, 0.3544, 0.3896, 0.3567, 0.4152, 0.3378, 0.447, 0.3325, 0.4185, 0.3567, 0.4152, 0.3609, 0.4421, 0.346, 0.4778, 0.3378, 0.447, 0.3609, 0.4421, 0.3676, 0.4713, 0.3588, 0.5117, 0.346, 0.4778, 0.3676, 0.4713, 0.378, 0.5037, 0.3785, 0.5509, 0.3588, 0.5117, 0.378, 0.5037, 0.3942, 0.542, 0.4116, 0.5986, 0.3785, 0.5509, 0.3942, 0.542, 0.4221, 0.5902, 0.4994, 0.675, 0.4116, 0.5986, 0.4221, 0.5902, 0.4994, 0.675, 0.4221, 0.5902, 0.433, 0.5831, 0.4221, 0.5902, 0.3942, 0.542, 0.4099, 0.5349, 0.433, 0.5831, 0.3942, 0.542, 0.378, 0.5037, 0.3967, 0.4974, 0.4099, 0.5349, 0.378, 0.5037, 0.3676, 0.4713, 0.3882, 0.466, 0.3967, 0.4974, 0.3676, 0.4713, 0.3609, 0.4421, 0.3829, 0.4381, 0.3882, 0.466, 0.3609, 0.4421, 0.3567, 0.4152, 0.3795, 0.4126, 0.3829, 0.4381, 0.3567, 0.4152, 0.3544, 0.3896, 0.3776, 0.3883, 0.3795, 0.4126, 0.3544, 0.3896, 0.3536, 0.3647, 0.377, 0.3647, 0.3776, 0.3883, 0.3536, 0.3647, 0.3544, 0.3398, 0.3777, 0.3412, 0.377, 0.3647, 0.3544, 0.3398, 0.3569, 0.3142, 0.3796, 0.3169, 0.3777, 0.3412, 0.3569, 0.3142, 0.3612, 0.2874, 0.3831, 0.2914, 0.3796, 0.3169, 0.3612, 0.2874, 0.3679, 0.2582, 0.3885, 0.2635, 0.3831, 0.2914, 0.3679, 0.2582, 0.3785, 0.2257, 0.3971, 0.2322, 0.3885, 0.2635, 0.3785, 0.2257, 0.395, 0.1875, 0.4105, 0.1949, 0.3971, 0.2322, 0.395, 0.1875, 0.4229, 0.139, 0.4335, 0.1463, 0.4105, 0.1949, 0.4229, 0.139, 0.5006, 0.05473, 0.4335, 0.1463, 0.4335, 0.1463, 0.5006, 0.05473, 0.4446, 0.1521, 0.4105, 0.1949, 0.4335, 0.1463, 0.4446, 0.1521, 0.4259, 0.2007, 0.3971, 0.2322, 0.4105, 0.1949, 0.4259, 0.2007, 0.4151, 0.2373, 0.3885, 0.2635, 0.3971, 0.2322, 0.4151, 0.2373, 0.4083, 0.2677, 0.3831, 0.2914, 0.3885, 0.2635, 0.4083, 0.2677, 0.4041, 0.2946, 0.3796, 0.3169, 0.3831, 0.2914, 0.4041, 0.2946, 0.4013, 0.3191, 0.3777, 0.3412, 0.3796, 0.3169, 0.4013, 0.3191, 0.3998, 0.3423, 0.377, 0.3647, 0.3777, 0.3412, 0.3998, 0.3423, 0.3992, 0.3648, 0.3776, 0.3883, 0.377, 0.3647, 0.3992, 0.3648, 0.3997, 0.3873, 0.3795, 0.4126, 0.3776, 0.3883, 0.3997, 0.3873, 0.4011, 0.4105, 0.3829, 0.4381, 0.3795, 0.4126, 0.4011, 0.4105, 0.4038, 0.435, 0.3882, 0.466, 0.3829, 0.4381, 0.4038, 0.435, 0.4079, 0.4618, 0.3967, 0.4974, 0.3882, 0.466, 0.4079, 0.4618, 0.4147, 0.4922, 0.4099, 0.5349, 0.3967, 0.4974, 0.4147, 0.4922, 0.4252, 0.5289, 0.433, 0.5831, 0.4099, 0.5349, 0.4252, 0.5289, 0.444, 0.5774, 0.4994, 0.675, 0.433, 0.5831, 0.444, 0.5774, 0.4994, 0.675, 0.444, 0.5774, 0.4552, 0.5728, 0.444, 0.5774, 0.4252, 0.5289, 0.4404, 0.5244, 0.4552, 0.5728, 0.4252, 0.5289, 0.4147, 0.4922, 0.4322, 0.4883, 0.4404, 0.5244, 0.4147, 0.4922, 0.4079, 0.4618, 0.427, 0.4586, 0.4322, 0.4883, 0.4079, 0.4618, 0.4038, 0.435, 0.4239, 0.4325, 0.427, 0.4586, 0.4038, 0.435, 0.4011, 0.4105, 0.4218, 0.4089, 0.4239, 0.4325, 0.4011, 0.4105, 0.3997, 0.3873, 0.4208, 0.3865, 0.4218, 0.4089, 0.3997, 0.3873, 0.3992, 0.3648, 0.4204, 0.3648, 0.4208, 0.3865, 0.3992, 0.3648, 0.3998, 0.3423, 0.4209, 0.3431, 0.4204, 0.3648, 0.3998, 0.3423, 0.4013, 0.3191, 0.422, 0.3208, 0.4209, 0.3431, 0.4013, 0.3191, 0.4041, 0.2946, 0.4242, 0.2971, 0.422, 0.3208, 0.4041, 0.2946, 0.4083, 0.2677, 0.4274, 0.2711, 0.4242, 0.2971, 0.4083, 0.2677, 0.4151, 0.2373, 0.4327, 0.2413, 0.4274, 0.2711, 0.4151, 0.2373, 0.4259, 0.2007, 0.4412, 0.2053, 0.4327, 0.2413, 0.4259, 0.2007, 0.4446, 0.1521, 0.4557, 0.1566, 0.4412, 0.2053, 0.4446, 0.1521, 0.5006, 0.05473, 0.4557, 0.1566, 0.4557, 0.1566, 0.5006, 0.05473, 0.4669, 0.1604, 0.4412, 0.2053, 0.4557, 0.1566, 0.4669, 0.1604, 0.4561, 0.2088, 0.4327, 0.2413, 0.4412, 0.2053, 0.4561, 0.2088, 0.4499, 0.2444, 0.4274, 0.2711, 0.4327, 0.2413, 0.4499, 0.2444, 0.4461, 0.2736, 0.4242, 0.2971, 0.4274, 0.2711, 0.4461, 0.2736, 0.4437, 0.299, 0.422, 0.3208, 0.4242, 0.2971, 0.4437, 0.299, 0.4421, 0.3221, 0.4209, 0.3431, 0.422, 0.3208, 0.4421, 0.3221, 0.4412, 0.3438, 0.4204, 0.3648, 0.4209, 0.3431, 0.4412, 0.3438, 0.4409, 0.3649, 0.4208, 0.3865, 0.4204, 0.3648, 0.4409, 0.3649, 0.4411, 0.386, 0.4218, 0.4089, 0.4208, 0.3865, 0.4411, 0.386, 0.4419, 0.4077, 0.4239, 0.4325, 0.4218, 0.4089, 0.4419, 0.4077, 0.4434, 0.4307, 0.427, 0.4586, 0.4239, 0.4325, 0.4434, 0.4307, 0.4456, 0.4561, 0.4322, 0.4883, 0.427, 0.4586, 0.4456, 0.4561, 0.4494, 0.4853, 0.4404, 0.5244, 0.4322, 0.4883, 0.4494, 0.4853, 0.4555, 0.521, 0.4552, 0.5728, 0.4404, 0.5244, 0.4555, 0.521, 0.4664, 0.5694, 0.4994, 0.675, 0.4552, 0.5728, 0.4664, 0.5694, 0.4994, 0.675, 0.4664, 0.5694, 0.4776, 0.5671, 0.4664, 0.5694, 0.4555, 0.521, 0.4703, 0.5186, 0.4776, 0.5671, 0.4555, 0.521, 0.4494, 0.4853, 0.4664, 0.4832, 0.4703, 0.5186, 0.4494, 0.4853, 0.4456, 0.4561, 0.4639, 0.4545, 0.4664, 0.4832, 0.4456, 0.4561, 0.4434, 0.4307, 0.4624, 0.4295, 0.4639, 0.4545, 0.4434, 0.4307, 0.4419, 0.4077, 0.4615, 0.4069, 0.4624, 0.4295, 0.4419, 0.4077, 0.4411, 0.386, 0.461, 0.3856, 0.4615, 0.4069, 0.4411, 0.386, 0.4409, 0.3649, 0.4609, 0.3649, 0.461, 0.3856, 0.4409, 0.3649, 0.4412, 0.3438, 0.4611, 0.3443, 0.4609, 0.3649, 0.4412, 0.3438, 0.4421, 0.3221, 0.4617, 0.323, 0.4611, 0.3443, 0.4421, 0.3221, 0.4437, 0.299, 0.4627, 0.3003, 0.4617, 0.323, 0.4437, 0.299, 0.4461, 0.2736, 0.4643, 0.2754, 0.4627, 0.3003, 0.4461, 0.2736, 0.4499, 0.2444, 0.4669, 0.2466, 0.4643, 0.2754, 0.4499, 0.2444, 0.4561, 0.2088, 0.4709, 0.2111, 0.4669, 0.2466, 0.4561, 0.2088, 0.4669, 0.1604, 0.4782, 0.1628, 0.4709, 0.2111, 0.4669, 0.1604, 0.5006, 0.05473, 0.4782, 0.1628, 0.4782, 0.1628, 0.5006, 0.05473, 0.4894, 0.1642, 0.4709, 0.2111, 0.4782, 0.1628, 0.4894, 0.1642, 0.4856, 0.2127, 0.4669, 0.2466, 0.4709, 0.2111, 0.4856, 0.2127, 0.4837, 0.2479, 0.4643, 0.2754, 0.4669, 0.2466, 0.4837, 0.2479, 0.4822, 0.2764, 0.4627, 0.3003, 0.4643, 0.2754, 0.4822, 0.2764, 0.4815, 0.3011, 0.4617, 0.323, 0.4627, 0.3003, 0.4815, 0.3011, 0.4809, 0.3235, 0.4611, 0.3443, 0.4617, 0.323, 0.4809, 0.3235, 0.4806, 0.3445, 0.4609, 0.3649, 0.4611, 0.3443, 0.4806, 0.3445, 0.4805, 0.365, 0.461, 0.3856, 0.4609, 0.3649, 0.4805, 0.365, 0.4805, 0.3854, 0.4615, 0.4069, 0.461, 0.3856, 0.4805, 0.3854, 0.4807, 0.4064, 0.4624, 0.4295, 0.4615, 0.4069, 0.4807, 0.4064, 0.4812, 0.4288, 0.4639, 0.4545, 0.4624, 0.4295, 0.4812, 0.4288, 0.4818, 0.4535, 0.4664, 0.4832, 0.4639, 0.4545, 0.4818, 0.4535, 0.4831, 0.482, 0.4703, 0.5186, 0.4664, 0.4832, 0.4831, 0.482, 0.4851, 0.5171, 0.4776, 0.5671, 0.4703, 0.5186, 0.4851, 0.5171, 0.4888, 0.5657, 0.4994, 0.675, 0.4776, 0.5671, 0.4888, 0.5657, 0.4994, 0.675, 0.4888, 0.5657, 0.5, 0.5654, 0.4888, 0.5657, 0.4851, 0.5171, 0.4999, 0.5168, 0.5, 0.5654, 0.4851, 0.5171, 0.4831, 0.482, 0.4998, 0.4816, 0.4999, 0.5168, 0.4831, 0.482, 0.4818, 0.4535, 0.4997, 0.4532, 0.4998, 0.4816, 0.4818, 0.4535, 0.4812, 0.4288, 0.4998, 0.4286, 0.4997, 0.4532, 0.4812, 0.4288, 0.4807, 0.4064, 0.4998, 0.4063, 0.4998, 0.4286, 0.4807, 0.4064, 0.4805, 0.3854, 0.4999, 0.3853, 0.4998, 0.4063, 0.4805, 0.3854, 0.4805, 0.365, 0.4999, 0.365, 0.4999, 0.3853, 0.4805, 0.365, 0.4806, 0.3445, 0.4999, 0.3447, 0.4999, 0.365, 0.4806, 0.3445, 0.4809, 0.3235, 0.5, 0.3237, 0.4999, 0.3447, 0.4809, 0.3235, 0.4815, 0.3011, 0.5001, 0.3014, 0.5, 0.3237, 0.4815, 0.3011, 0.4822, 0.2764, 0.5001, 0.2768, 0.5001, 0.3014, 0.4822, 0.2764, 0.4837, 0.2479, 0.5003, 0.2484, 0.5001, 0.2768, 0.4837, 0.2479, 0.4856, 0.2127, 0.5002, 0.2134, 0.5003, 0.2484, 0.4856, 0.2127, 0.4894, 0.1642, 0.5007, 0.1649, 0.5002, 0.2134, 0.4894, 0.1642, 0.5006, 0.05473, 0.5007, 0.1649, 0.5007, 0.1649, 0.5006, 0.05473, 0.5121, 0.1643, 0.5002, 0.2134, 0.5007, 0.1649, 0.5121, 0.1643, 0.5149, 0.213, 0.5003, 0.2484, 0.5002, 0.2134, 0.5149, 0.213, 0.517, 0.248, 0.5001, 0.2768, 0.5003, 0.2484, 0.517, 0.248, 0.5179, 0.2766, 0.5001, 0.3014, 0.5001, 0.2768, 0.5179, 0.2766, 0.5187, 0.3012, 0.5, 0.3237, 0.5001, 0.3014, 0.5187, 0.3012, 0.519, 0.3236, 0.4999, 0.3447, 0.5, 0.3237, 0.519, 0.3236, 0.5193, 0.3446, 0.4999, 0.365, 0.4999, 0.3447, 0.5193, 0.3446, 0.5193, 0.365, 0.4999, 0.3853, 0.4999, 0.365, 0.5193, 0.365, 0.5192, 0.3854, 0.4998, 0.4063, 0.4999, 0.3853, 0.5192, 0.3854, 0.5189, 0.4065, 0.4998, 0.4286, 0.4998, 0.4063, 0.5189, 0.4065, 0.5184, 0.4289, 0.4997, 0.4532, 0.4998, 0.4286, 0.5184, 0.4289, 0.5175, 0.4535, 0.4998, 0.4816, 0.4997, 0.4532, 0.5175, 0.4535, 0.5164, 0.4821, 0.4999, 0.5168, 0.4998, 0.4816, 0.5164, 0.4821, 0.5146, 0.5174, 0.5, 0.5654, 0.4999, 0.5168, 0.5146, 0.5174, 0.5112, 0.5661, 0.4994, 0.675, 0.5, 0.5654, 0.5112, 0.5661, 0.4994, 0.675, 0.5112, 0.5661, 0.5224, 0.5674, 0.5112, 0.5661, 0.5146, 0.5174, 0.5294, 0.5189, 0.5224, 0.5674, 0.5146, 0.5174, 0.5164, 0.4821, 0.5332, 0.4834, 0.5294, 0.5189, 0.5164, 0.4821, 0.5175, 0.4535, 0.5355, 0.4546, 0.5332, 0.4834, 0.5175, 0.4535, 0.5184, 0.4289, 0.5371, 0.4296, 0.5355, 0.4546, 0.5184, 0.4289, 0.5189, 0.4065, 0.5381, 0.407, 0.5371, 0.4296, 0.5189, 0.4065, 0.5192, 0.3854, 0.5387, 0.3857, 0.5381, 0.407, 0.5192, 0.3854, 0.5193, 0.365, 0.5389, 0.3651, 0.5387, 0.3857, 0.5193, 0.365, 0.5193, 0.3446, 0.5388, 0.3444, 0.5389, 0.3651, 0.5193, 0.3446, 0.519, 0.3236, 0.5383, 0.3232, 0.5388, 0.3444, 0.519, 0.3236, 0.5187, 0.3012, 0.5374, 0.3005, 0.5383, 0.3232, 0.5187, 0.3012, 0.5179, 0.2766, 0.5358, 0.2756, 0.5374, 0.3005, 0.5179, 0.2766, 0.517, 0.248, 0.5337, 0.2468, 0.5358, 0.2756, 0.517, 0.248, 0.5149, 0.213, 0.5296, 0.2116, 0.5337, 0.2468, 0.5149, 0.213, 0.5121, 0.1643, 0.5233, 0.1628, 0.5296, 0.2116, 0.5121, 0.1643, 0.5006, 0.05473, 0.5233, 0.1628, 0.5233, 0.1628, 0.5006, 0.05473, 0.5346, 0.1602, 0.5296, 0.2116, 0.5233, 0.1628, 0.5346, 0.1602, 0.5445, 0.2092, 0.5337, 0.2468, 0.5296, 0.2116, 0.5445, 0.2092, 0.5505, 0.2448, 0.5358, 0.2756, 0.5337, 0.2468, 0.5505, 0.2448, 0.554, 0.274, 0.5374, 0.3005, 0.5358, 0.2756, 0.554, 0.274, 0.5564, 0.2993, 0.5383, 0.3232, 0.5374, 0.3005, 0.5564, 0.2993, 0.5578, 0.3223, 0.5388, 0.3444, 0.5383, 0.3232, 0.5578, 0.3223, 0.5586, 0.344, 0.5389, 0.3651, 0.5388, 0.3444, 0.5586, 0.344, 0.5588, 0.3651, 0.5387, 0.3857, 0.5389, 0.3651, 0.5588, 0.3651, 0.5585, 0.3862, 0.5381, 0.407, 0.5387, 0.3857, 0.5585, 0.3862, 0.5577, 0.4079, 0.5371, 0.4296, 0.5381, 0.407, 0.5577, 0.4079, 0.5562, 0.431, 0.5355, 0.4546, 0.5371, 0.4296, 0.5562, 0.431, 0.5537, 0.4563, 0.5332, 0.4834, 0.5355, 0.4546, 0.5537, 0.4563, 0.5501, 0.4855, 0.5294, 0.5189, 0.5332, 0.4834, 0.5501, 0.4855, 0.5443, 0.5211, 0.5224, 0.5674, 0.5294, 0.5189, 0.5443, 0.5211, 0.5336, 0.5697, 0.4994, 0.675, 0.5224, 0.5674, 0.5336, 0.5697, 0.4994, 0.675, 0.5336, 0.5697, 0.5449, 0.5732, 0.5336, 0.5697, 0.5443, 0.5211, 0.5592, 0.5246, 0.5449, 0.5732, 0.5443, 0.5211, 0.5501, 0.4855, 0.5673, 0.4885, 0.5592, 0.5246, 0.5501, 0.4855, 0.5537, 0.4563, 0.5722, 0.4588, 0.5673, 0.4885, 0.5537, 0.4563, 0.5562, 0.431, 0.5757, 0.4328, 0.5722, 0.4588, 0.5562, 0.431, 0.5577, 0.4079, 0.5777, 0.4092, 0.5757, 0.4328, 0.5577, 0.4079, 0.5585, 0.3862, 0.5789, 0.3868, 0.5777, 0.4092, 0.5585, 0.3862, 0.5588, 0.3651, 0.5793, 0.3652, 0.5789, 0.3868, 0.5588, 0.3651, 0.5586, 0.344, 0.579, 0.3435, 0.5793, 0.3652, 0.5586, 0.344, 0.5578, 0.3223, 0.5779, 0.3212, 0.579, 0.3435, 0.5578, 0.3223, 0.5564, 0.2993, 0.5759, 0.2975, 0.5779, 0.3212, 0.5564, 0.2993, 0.554, 0.274, 0.5726, 0.2715, 0.5759, 0.2975, 0.554, 0.274, 0.5505, 0.2448, 0.5677, 0.2417, 0.5726, 0.2715, 0.5505, 0.2448, 0.5445, 0.2092, 0.5594, 0.2056, 0.5677, 0.2417, 0.5445, 0.2092, 0.5346, 0.1602, 0.5458, 0.1566, 0.5594, 0.2056, 0.5346, 0.1602, 0.5006, 0.05473, 0.5458, 0.1566, 0.5458, 0.1566, 0.5006, 0.05473, 0.5568, 0.1518, 0.5594, 0.2056, 0.5458, 0.1566, 0.5568, 0.1518, 0.5746, 0.201, 0.5677, 0.2417, 0.5594, 0.2056, 0.5746, 0.201, 0.5853, 0.2376, 0.5726, 0.2715, 0.5677, 0.2417, 0.5853, 0.2376, 0.5917, 0.2683, 0.5759, 0.2975, 0.5726, 0.2715, 0.5917, 0.2683, 0.596, 0.295, 0.5779, 0.3212, 0.5759, 0.2975, 0.596, 0.295, 0.5986, 0.3196, 0.579, 0.3435, 0.5779, 0.3212, 0.5986, 0.3196, 0.6001, 0.3427, 0.5793, 0.3652, 0.579, 0.3435, 0.6001, 0.3427, 0.6005, 0.3652, 0.5789, 0.3868, 0.5793, 0.3652, 0.6005, 0.3652, 0.6, 0.3877, 0.5777, 0.4092, 0.5789, 0.3868, 0.6, 0.3877, 0.5985, 0.4108, 0.5757, 0.4328, 0.5777, 0.4092, 0.5985, 0.4108, 0.5957, 0.4354, 0.5722, 0.4588, 0.5757, 0.4328, 0.5957, 0.4354, 0.5913, 0.4621, 0.5673, 0.4885, 0.5722, 0.4588, 0.5913, 0.4621, 0.5848, 0.4927, 0.5592, 0.5246, 0.5673, 0.4885, 0.5848, 0.4927, 0.5742, 0.5293, 0.5449, 0.5732, 0.5592, 0.5246, 0.5742, 0.5293, 0.556, 0.578, 0.4994, 0.675, 0.5449, 0.5732, 0.556, 0.578, 0.4994, 0.675, 0.556, 0.578, 0.5669, 0.584, 0.556, 0.578, 0.5742, 0.5293, 0.5894, 0.5352, 0.5669, 0.584, 0.5742, 0.5293, 0.5848, 0.4927, 0.6028, 0.4979, 0.5894, 0.5352, 0.5848, 0.4927, 0.5913, 0.4621, 0.6111, 0.4663, 0.6028, 0.4979, 0.5913, 0.4621, 0.5957, 0.4354, 0.6166, 0.4386, 0.6111, 0.4663, 0.5957, 0.4354, 0.5985, 0.4108, 0.6201, 0.413, 0.6166, 0.4386, 0.5985, 0.4108, 0.6, 0.3877, 0.622, 0.3888, 0.6201, 0.413, 0.6, 0.3877, 0.6005, 0.3652, 0.6227, 0.3652, 0.622, 0.3888, 0.6005, 0.3652, 0.6001, 0.3427, 0.6221, 0.3417, 0.6227, 0.3652, 0.6001, 0.3427, 0.5986, 0.3196, 0.6203, 0.3175, 0.6221, 0.3417, 0.5986, 0.3196, 0.596, 0.295, 0.6169, 0.2919, 0.6203, 0.3175, 0.596, 0.295, 0.5917, 0.2683, 0.6115, 0.2641, 0.6169, 0.2919, 0.5917, 0.2683, 0.5853, 0.2376, 0.6033, 0.2325, 0.6115, 0.2641, 0.5853, 0.2376, 0.5746, 0.201, 0.5899, 0.1952, 0.6033, 0.2325, 0.5746, 0.201, 0.5568, 0.1518, 0.5678, 0.1459, 0.5899, 0.1952, 0.5568, 0.1518, 0.5006, 0.05473, 0.5678, 0.1459, 0.5678, 0.1459, 0.5006, 0.05473, 0.5785, 0.1387, 0.5899, 0.1952, 0.5678, 0.1459, 0.5785, 0.1387, 0.6056, 0.188, 0.6033, 0.2325, 0.5899, 0.1952, 0.6056, 0.188, 0.6219, 0.2261, 0.6115, 0.2641, 0.6033, 0.2325, 0.6219, 0.2261, 0.6321, 0.2589, 0.6169, 0.2919, 0.6115, 0.2641, 0.6321, 0.2589, 0.6389, 0.2879, 0.6203, 0.3175, 0.6169, 0.2919, 0.6389, 0.2879, 0.6431, 0.3149, 0.6221, 0.3417, 0.6203, 0.3175, 0.6431, 0.3149, 0.6454, 0.3404, 0.6227, 0.3652, 0.6221, 0.3417, 0.6454, 0.3404, 0.6461, 0.3653, 0.622, 0.3888, 0.6227, 0.3652, 0.6461, 0.3653, 0.6453, 0.3902, 0.6201, 0.413, 0.622, 0.3888, 0.6453, 0.3902, 0.6428, 0.4157, 0.6166, 0.4386, 0.6201, 0.413, 0.6428, 0.4157, 0.6386, 0.4426, 0.6111, 0.4663, 0.6166, 0.4386, 0.6386, 0.4426, 0.6316, 0.4716, 0.6028, 0.4979, 0.6111, 0.4663, 0.6316, 0.4716, 0.6214, 0.5044, 0.5894, 0.5352, 0.6028, 0.4979, 0.6214, 0.5044, 0.6049, 0.5424, 0.5669, 0.584, 0.5894, 0.5352, 0.6049, 0.5424, 0.5775, 0.5913, 0.4994, 0.675, 0.5669, 0.584, 0.5775, 0.5913, 0.4994, 0.675, 0.5775, 0.5913, 0.5878, 0.6, 0.5775, 0.5913, 0.6049, 0.5424, 0.6205, 0.5514, 0.5878, 0.6, 0.6049, 0.5424, 0.6214, 0.5044, 0.6405, 0.5124, 0.6205, 0.5514, 0.6214, 0.5044, 0.6316, 0.4716, 0.6532, 0.4782, 0.6405, 0.5124, 0.6316, 0.4716, 0.6386, 0.4426, 0.6617, 0.4477, 0.6532, 0.4782, 0.6386, 0.4426, 0.6428, 0.4157, 0.667, 0.4191, 0.6617, 0.4477, 0.6428, 0.4157, 0.6453, 0.3902, 0.67, 0.3919, 0.667, 0.4191, 0.6453, 0.3902, 0.6461, 0.3653, 0.671, 0.3653, 0.67, 0.3919, 0.6461, 0.3653, 0.6454, 0.3404, 0.6701, 0.3388, 0.671, 0.3653, 0.6454, 0.3404, 0.6431, 0.3149, 0.6672, 0.3116, 0.6701, 0.3388, 0.6431, 0.3149, 0.6389, 0.2879, 0.662, 0.283, 0.6672, 0.3116, 0.6389, 0.2879, 0.6321, 0.2589, 0.6537, 0.2524, 0.662, 0.283, 0.6321, 0.2589, 0.6219, 0.2261, 0.6412, 0.2182, 0.6537, 0.2524, 0.6219, 0.2261, 0.6056, 0.188, 0.6214, 0.1792, 0.6412, 0.2182, 0.6056, 0.188, 0.5785, 0.1387, 0.5888, 0.1301, 0.6214, 0.1792, 0.5785, 0.1387, 0.5006, 0.05473, 0.5888, 0.1301, 0.5888, 0.1301, 0.5006, 0.05473, 0.5987, 0.12, 0.6214, 0.1792, 0.5888, 0.1301, 0.5987, 0.12, 0.6373, 0.1684, 0.6412, 0.2182, 0.6214, 0.1792, 0.6373, 0.1684, 0.6611, 0.2085, 0.6537, 0.2524, 0.6412, 0.2182, 0.6611, 0.2085, 0.6765, 0.2444, 0.662, 0.283, 0.6537, 0.2524, 0.6765, 0.2444, 0.6867, 0.2769, 0.6672, 0.3116, 0.662, 0.283, 0.6867, 0.2769, 0.6932, 0.3075, 0.6701, 0.3388, 0.6672, 0.3116, 0.6932, 0.3075, 0.6968, 0.3367, 0.671, 0.3653, 0.6701, 0.3388, 0.6968, 0.3367, 0.6979, 0.3654, 0.67, 0.3919, 0.671, 0.3653, 0.6979, 0.3654, 0.6967, 0.3941, 0.667, 0.4191, 0.67, 0.3919, 0.6967, 0.3941, 0.693, 0.4233, 0.6617, 0.4477, 0.667, 0.4191, 0.693, 0.4233, 0.6864, 0.4539, 0.6532, 0.4782, 0.6617, 0.4477, 0.6864, 0.4539, 0.676, 0.4863, 0.6405, 0.5124, 0.6532, 0.4782, 0.676, 0.4863, 0.6605, 0.5222, 0.6205, 0.5514, 0.6405, 0.5124, 0.6605, 0.5222, 0.6364, 0.562, 0.5878, 0.6, 0.6205, 0.5514, 0.6364, 0.562, 0.5977, 0.61, 0.4994, 0.675, 0.5878, 0.6, 0.5977, 0.61, 0.4994, 0.675, 0.5977, 0.61, 0.6068, 0.6217, 0.5977, 0.61, 0.6364, 0.562, 0.6525, 0.5748, 0.6068, 0.6217, 0.6364, 0.562, 0.6605, 0.5222, 0.6814, 0.534, 0.6525, 0.5748, 0.6605, 0.5222, 0.676, 0.4863, 0.7002, 0.4962, 0.6814, 0.534, 0.676, 0.4863, 0.6864, 0.4539, 0.7129, 0.4616, 0.7002, 0.4962, 0.6864, 0.4539, 0.693, 0.4233, 0.721, 0.4285, 0.7129, 0.4616, 0.693, 0.4233, 0.6967, 0.3941, 0.7256, 0.3967, 0.721, 0.4285, 0.6967, 0.3941, 0.6979, 0.3654, 0.7271, 0.3654, 0.7256, 0.3967, 0.6979, 0.3654, 0.6968, 0.3367, 0.7257, 0.3342, 0.7271, 0.3654, 0.6968, 0.3367, 0.6932, 0.3075, 0.7212, 0.3024, 0.7257, 0.3342, 0.6932, 0.3075, 0.6867, 0.2769, 0.7133, 0.2693, 0.7212, 0.3024, 0.6867, 0.2769, 0.6765, 0.2444, 0.7007, 0.2346, 0.7133, 0.2693, 0.6765, 0.2444, 0.6611, 0.2085, 0.682, 0.1968, 0.7007, 0.2346, 0.6611, 0.2085, 0.6373, 0.1684, 0.6535, 0.1558, 0.682, 0.1968, 0.6373, 0.1684, 0.5987, 0.12, 0.608, 0.1084, 0.6535, 0.1558, 0.5987, 0.12, 0.5006, 0.05473, 0.608, 0.1084, 0.608, 0.1084, 0.5006, 0.05473, 0.6164, 0.09499, 0.6535, 0.1558, 0.608, 0.1084, 0.6164, 0.09499, 0.6697, 0.1408, 0.682, 0.1968, 0.6535, 0.1558, 0.6697, 0.1408, 0.7038, 0.1827, 0.7007, 0.2346, 0.682, 0.1968, 0.7038, 0.1827, 0.7266, 0.2226, 0.7133, 0.2693, 0.7007, 0.2346, 0.7266, 0.2226, 0.742, 0.26, 0.7212, 0.3024, 0.7133, 0.2693, 0.742, 0.26, 0.752, 0.2961, 0.7257, 0.3342, 0.7212, 0.3024, 0.752, 0.2961, 0.7575, 0.331, 0.7271, 0.3654, 0.7257, 0.3342, 0.7575, 0.331, 0.7593, 0.3655, 0.7256, 0.3967, 0.7271, 0.3654, 0.7593, 0.3655, 0.7574, 0.4, 0.721, 0.4285, 0.7256, 0.3967, 0.7574, 0.4, 0.7517, 0.4349, 0.7129, 0.4616, 0.721, 0.4285, 0.7517, 0.4349, 0.7417, 0.471, 0.7002, 0.4962, 0.7129, 0.4616, 0.7417, 0.471, 0.7261, 0.5083, 0.6814, 0.534, 0.7002, 0.4962, 0.7261, 0.5083, 0.7032, 0.5483, 0.6525, 0.5748, 0.6814, 0.534, 0.7032, 0.5483, 0.6689, 0.5899, 0.6068, 0.6217, 0.6525, 0.5748, 0.6689, 0.5899, 0.6155, 0.635, 0.4994, 0.675, 0.6068, 0.6217, 0.6155, 0.635, 0.4994, 0.675, 0.6155, 0.635, 0.623, 0.6503, 0.6155, 0.635, 0.6689, 0.5899, 0.6851, 0.6078, 0.623, 0.6503, 0.6689, 0.5899, 0.7032, 0.5483, 0.7259, 0.5655, 0.6851, 0.6078, 0.7032, 0.5483, 0.7261, 0.5083, 0.7539, 0.5232, 0.7259, 0.5655, 0.7261, 0.5083, 0.7417, 0.471, 0.7731, 0.4827, 0.7539, 0.5232, 0.7417, 0.471, 0.7517, 0.4349, 0.7857, 0.4429, 0.7731, 0.4827, 0.7517, 0.4349, 0.7574, 0.4, 0.7928, 0.4041, 0.7857, 0.4429, 0.7574, 0.4, 0.7593, 0.3655, 0.7951, 0.3656, 0.7928, 0.4041, 0.7593, 0.3655, 0.7575, 0.331, 0.7929, 0.3271, 0.7951, 0.3656, 0.7575, 0.331, 0.752, 0.2961, 0.7859, 0.2882, 0.7929, 0.3271, 0.752, 0.2961, 0.742, 0.26, 0.7735, 0.2484, 0.7859, 0.2882, 0.742, 0.26, 0.7266, 0.2226, 0.7544, 0.2079, 0.7735, 0.2484, 0.7266, 0.2226, 0.7038, 0.1827, 0.7263, 0.1655, 0.7544, 0.2079, 0.7038, 0.1827, 0.6697, 0.1408, 0.6854, 0.1229, 0.7263, 0.1655, 0.6697, 0.1408, 0.6164, 0.09499, 0.6236, 0.0798, 0.6854, 0.1229, 0.6164, 0.09499, 0.5006, 0.05473, 0.6236, 0.0798, 0.6236, 0.0798, 0.5006, 0.05473, 0.6292, 0.06276, 0.6854, 0.1229, 0.6236, 0.0798, 0.6292, 0.06276, 0.701, 0.1019, 0.7263, 0.1655, 0.6854, 0.1229, 0.701, 0.1019, 0.75, 0.1446, 0.7544, 0.2079, 0.7263, 0.1655, 0.75, 0.1446, 0.7844, 0.1896, 0.7735, 0.2484, 0.7544, 0.2079, 0.7844, 0.1896, 0.8082, 0.2339, 0.7859, 0.2882, 0.7735, 0.2484, 0.8082, 0.2339, 0.8239, 0.2783, 0.7929, 0.3271, 0.7859, 0.2882, 0.8239, 0.2783, 0.8328, 0.322, 0.7951, 0.3656, 0.7929, 0.3271, 0.8328, 0.322, 0.8356, 0.3656, 0.7928, 0.4041, 0.7951, 0.3656, 0.8356, 0.3656, 0.8326, 0.4092, 0.7857, 0.4429, 0.7928, 0.4041, 0.8326, 0.4092, 0.8236, 0.453, 0.7731, 0.4827, 0.7857, 0.4429, 0.8236, 0.453, 0.8078, 0.4973, 0.7539, 0.5232, 0.7731, 0.4827, 0.8078, 0.4973, 0.7839, 0.5415, 0.7259, 0.5655, 0.7539, 0.5232, 0.7839, 0.5415, 0.7495, 0.5864, 0.6851, 0.6078, 0.7259, 0.5655, 0.7495, 0.5864, 0.7006, 0.6287, 0.623, 0.6503, 0.6851, 0.6078, 0.7006, 0.6287, 0.6285, 0.6675, 0.4994, 0.675, 0.623, 0.6503, 0.6285, 0.6675, 0.4994, 0.675, 0.6285, 0.6675, 0.632, 0.6866, 0.6285, 0.6675, 0.7006, 0.6287, 0.7153, 0.6534, 0.632, 0.6866, 0.7006, 0.6287, 0.7495, 0.5864, 0.7738, 0.6117, 0.7153, 0.6534, 0.7495, 0.5864, 0.7839, 0.5415, 0.8163, 0.5642, 0.7738, 0.6117, 0.7839, 0.5415, 0.8078, 0.4973, 0.8463, 0.5157, 0.8163, 0.5642, 0.8078, 0.4973, 0.8236, 0.453, 0.8665, 0.4658, 0.8463, 0.5157, 0.8236, 0.453, 0.8326, 0.4092, 0.8781, 0.4159, 0.8665, 0.4658, 0.8326, 0.4092, 0.8356, 0.3656, 0.882, 0.3657, 0.8781, 0.4159, 0.8356, 0.3656, 0.8328, 0.322, 0.8783, 0.3156, 0.882, 0.3657, 0.8328, 0.322, 0.8239, 0.2783, 0.8668, 0.2656, 0.8783, 0.3156, 0.8239, 0.2783, 0.8082, 0.2339, 0.8468, 0.2156, 0.8668, 0.2656, 0.8082, 0.2339, 0.7844, 0.1896, 0.8169, 0.1669, 0.8468, 0.2156, 0.7844, 0.1896, 0.75, 0.1446, 0.7746, 0.1192, 0.8169, 0.1669, 0.75, 0.1446, 0.701, 0.1019, 0.7162, 0.07696, 0.7746, 0.1192, 0.701, 0.1019, 0.6292, 0.06276, 0.6332, 0.04368, 0.7162, 0.07696, 0.6292, 0.06276, 0.5006, 0.05473, 0.6332, 0.04368, 0.6332, 0.04368, 0.5006, 0.05473, 0.6342, 0.02284, 0.7162, 0.07696, 0.6332, 0.04368, 0.6342, 0.02284, 0.7296, 0.04797, 0.7746, 0.1192, 0.7162, 0.07696, 0.7296, 0.04797, 0.7996, 0.08839, 0.8169, 0.1669, 0.7746, 0.1192, 0.7996, 0.08839, 0.8522, 0.1385, 0.8468, 0.2156, 0.8169, 0.1669, 0.8522, 0.1385, 0.8901, 0.1922, 0.8668, 0.2656, 0.8468, 0.2156, 0.8901, 0.1922, 0.9161, 0.2491, 0.8783, 0.3156, 0.8668, 0.2656, 0.9161, 0.2491, 0.9311, 0.3071, 0.882, 0.3657, 0.8783, 0.3156, 0.9311, 0.3071, 0.9359, 0.3658, 0.8781, 0.4159, 0.882, 0.3657, 0.9359, 0.3658, 0.9309, 0.4245, 0.8665, 0.4658, 0.8781, 0.4159, 0.9309, 0.4245, 0.9156, 0.4824, 0.8463, 0.5157, 0.8665, 0.4658, 0.9156, 0.4824, 0.8895, 0.5392, 0.8163, 0.5642, 0.8463, 0.5157, 0.8895, 0.5392, 0.8514, 0.5927, 0.7738, 0.6117, 0.8163, 0.5642, 0.8514, 0.5927, 0.7986, 0.6426, 0.7153, 0.6534, 0.7738, 0.6117, 0.7986, 0.6426, 0.7286, 0.6825, 0.632, 0.6866, 0.7153, 0.6534, 0.7286, 0.6825, 0.6329, 0.7074, 0.4994, 0.675, 0.632, 0.6866, 0.6329, 0.7074, 0.4994, 0.675, 0.6329, 0.7074, 0.631, 0.7303, 0.6329, 0.7074, 0.7286, 0.6825, 0.7399, 0.7171, 0.631, 0.7303, 0.7286, 0.6825, 0.7986, 0.6426, 0.8235, 0.6802, 0.7399, 0.7171, 0.7986, 0.6426, 0.8514, 0.5927, 0.8892, 0.6287, 0.8235, 0.6802, 0.8514, 0.5927, 0.8895, 0.5392, 0.9381, 0.5697, 0.8892, 0.6287, 0.8895, 0.5392, 0.9156, 0.4824, 0.9727, 0.5044, 0.9381, 0.5697, 0.9156, 0.4824, 0.9309, 0.4245, 0.9931, 0.436, 0.9727, 0.5044, 0.9309, 0.4245, 0.9359, 0.3658, 1.0, 0.3659, 0.9931, 0.436, 0.9359, 0.3658, 0.9311, 0.3071, 0.9934, 0.2958, 1.0, 0.3659, 0.9311, 0.3071, 0.9161, 0.2491, 0.9732, 0.2274, 0.9934, 0.2958, 0.9161, 0.2491, 0.8901, 0.1922, 0.9389, 0.1619, 0.9732, 0.2274, 0.8901, 0.1922, 0.8522, 0.1385, 0.8901, 0.1027, 0.9389, 0.1619, 0.8522, 0.1385, 0.7996, 0.08839, 0.8246, 0.05077, 0.8901, 0.1027, 0.7996, 0.08839, 0.7296, 0.04797, 0.741, 0.01346, 0.8246, 0.05077, 0.7296, 0.04797, 0.6342, 0.02284, 0.6323, 1.054e-05, 0.741, 0.01346, 0.6342, 0.02284, 0.5006, 0.05473, 0.6323, 1.054e-05, 0.3686, 0.0, 0.5006, 0.05473, 0.3666, 0.02281, 0.2608, 0.0121, 0.3686, 0.0, 0.3666, 0.02281, 0.2718, 0.0464, 0.1761, 0.05044, 0.2608, 0.0121, 0.2718, 0.0464, 0.201, 0.08801, 0.1111, 0.1007, 0.1761, 0.05044, 0.201, 0.08801, 0.1487, 0.1367, 0.06181, 0.1604, 0.1111, 0.1007, 0.1487, 0.1367, 0.1104, 0.1908, 0.02732, 0.2256, 0.06181, 0.1604, 0.1104, 0.1908, 0.08423, 0.2475, 0.006852, 0.2941, 0.02732, 0.2256, 0.08423, 0.2475, 0.06898, 0.3056, 0.0, 0.3642, 0.006852, 0.2941, 0.06898, 0.3056, 0.06392, 0.3643, 0.006637, 0.4343, 0.0, 0.3642, 0.06392, 0.3643, 0.06882, 0.423, 0.0269, 0.5029, 0.006637, 0.4343, 0.06882, 0.423, 0.08391, 0.4811, 0.06101, 0.5676, 0.0269, 0.5029, 0.08391, 0.4811, 0.1098, 0.5374, 0.1101, 0.6275, 0.06101, 0.5676, 0.1098, 0.5374, 0.1479, 0.5917, 0.1748, 0.678, 0.1101, 0.6275, 0.1479, 0.5917, 0.1999, 0.6406, 0.2594, 0.7167, 0.1748, 0.678, 0.1999, 0.6406, 0.2705, 0.6824, 0.3671, 0.7291, 0.2594, 0.7167, 0.2705, 0.6824, 0.3651, 0.7063, 0.4994, 0.675, 0.3671, 0.7291, 0.3651, 0.7063, 0.4994, 0.675, 0.3651, 0.7063, 0.3665, 0.6852, 0.3651, 0.7063, 0.2705, 0.6824, 0.2838, 0.6531, 0.3665, 0.6852, 0.2705, 0.6824, 0.1999, 0.6406, 0.2249, 0.61, 0.2838, 0.6531, 0.1999, 0.6406, 0.1479, 0.5917, 0.1829, 0.5632, 0.2249, 0.61, 0.1479, 0.5917, 0.1098, 0.5374, 0.153, 0.5142, 0.1829, 0.5632, 0.1098, 0.5374, 0.08391, 0.4811, 0.133, 0.4646, 0.153, 0.5142, 0.08391, 0.4811, 0.06882, 0.423, 0.1215, 0.4145, 0.133, 0.4646, 0.06882, 0.423, 0.06392, 0.3643, 0.1178, 0.3643, 0.1215, 0.4145, 0.06392, 0.3643, 0.06898, 0.3056, 0.1216, 0.3142, 0.1178, 0.3643, 0.06898, 0.3056, 0.08423, 0.2475, 0.1333, 0.2641, 0.1216, 0.3142, 0.08423, 0.2475, 0.1104, 0.1908, 0.1534, 0.2144, 0.1333, 0.2641, 0.1104, 0.1908, 0.1487, 0.1367, 0.1837, 0.1654, 0.1534, 0.2144, 0.1487, 0.1367, 0.201, 0.08801, 0.226, 0.1187, 0.1837, 0.1654, 0.201, 0.08801, 0.2718, 0.0464, 0.285, 0.07584, 0.226, 0.1187, 0.2718, 0.0464, 0.3666, 0.02281, 0.3679, 0.04384, 0.285, 0.07584, 0.3666, 0.02281, 0.5006, 0.05473, 0.3679, 0.04384])
me_sphere.use_remesh_preserve_volume = False
me_sphere.use_remesh_preserve_attributes = False
me_sphere.use_mirror_vertex_groups = False
me_sphere.update()

# ---- objects
ob_sphere = bpy.data.objects.new('Sphere', me_sphere)
ob_lamp = bpy.data.objects.new('Lamp', light_lamp)
ob_camera = bpy.data.objects.new('Camera', cam_camera)

# ---- transforms, parenting, visibility, modifiers, constraints
ob_sphere.location = (0.0, 0.0, 0.0)
ob_sphere.lineart.crease_threshold = 0.0
ob_lamp.location = (4.076, 1.005, 5.904)
ob_lamp.rotation_euler = (0.6503, 0.05522, 1.866)
ob_lamp.lock_rotations_4d = False
ob_lamp.empty_display_type = 'ARROWS'
ob_lamp.color = (0.0, 0.0, 0.0, 0.0)
ob_lamp.lineart.crease_threshold = 0.0
ob_camera.location = (7.481, -6.508, 5.344)
ob_camera.rotation_euler = (1.109, 0.01082, 0.8149)
ob_camera.lock_rotations_4d = False
ob_camera.empty_display_type = 'ARROWS'
ob_camera.color = (0.0, 0.0, 0.0, 0.0)
ob_camera.display_type = 'WIRE'
ob_camera.lineart.crease_threshold = 0.0

# ---- collection membership
col_collection_1.objects.link(ob_sphere)
col_collection_1.objects.link(ob_lamp)
col_collection_1.objects.link(ob_camera)

# ---- scene / render settings (as saved in the file)
scene.camera = ob_camera
scene.frame_start = 1; scene.frame_end = 250; scene.frame_set(1)
scene.render.engine = 'BLENDER_EEVEE_NEXT'
scene.render.image_settings.color_mode = 'RGB'
scene.render.image_settings.compression = 90
scene.render.resolution_percentage = 50
scene.render.dither_intensity = 0.0
scene.render.bake_margin = 2
scene.render.bake_bias = 0.0
scene.cycles.use_denoising = False
scene.cycles.samples = 10
scene.cycles.sampling_pattern = 'TABULATED_SOBOL'
scene.cycles.light_sampling_threshold = 0.0
scene.cycles.use_adaptive_sampling = False
scene.cycles.use_light_tree = False
scene.cycles.blur_glossy = 0.0
scene.cycles.volume_bounces = 1
scene.cycles.pixel_filter_type = 'GAUSSIAN'
scene.cycles.sample_clamp_indirect = 0.0
scene.view_settings.view_transform = 'Standard'
bpy.context.view_layer.update()
